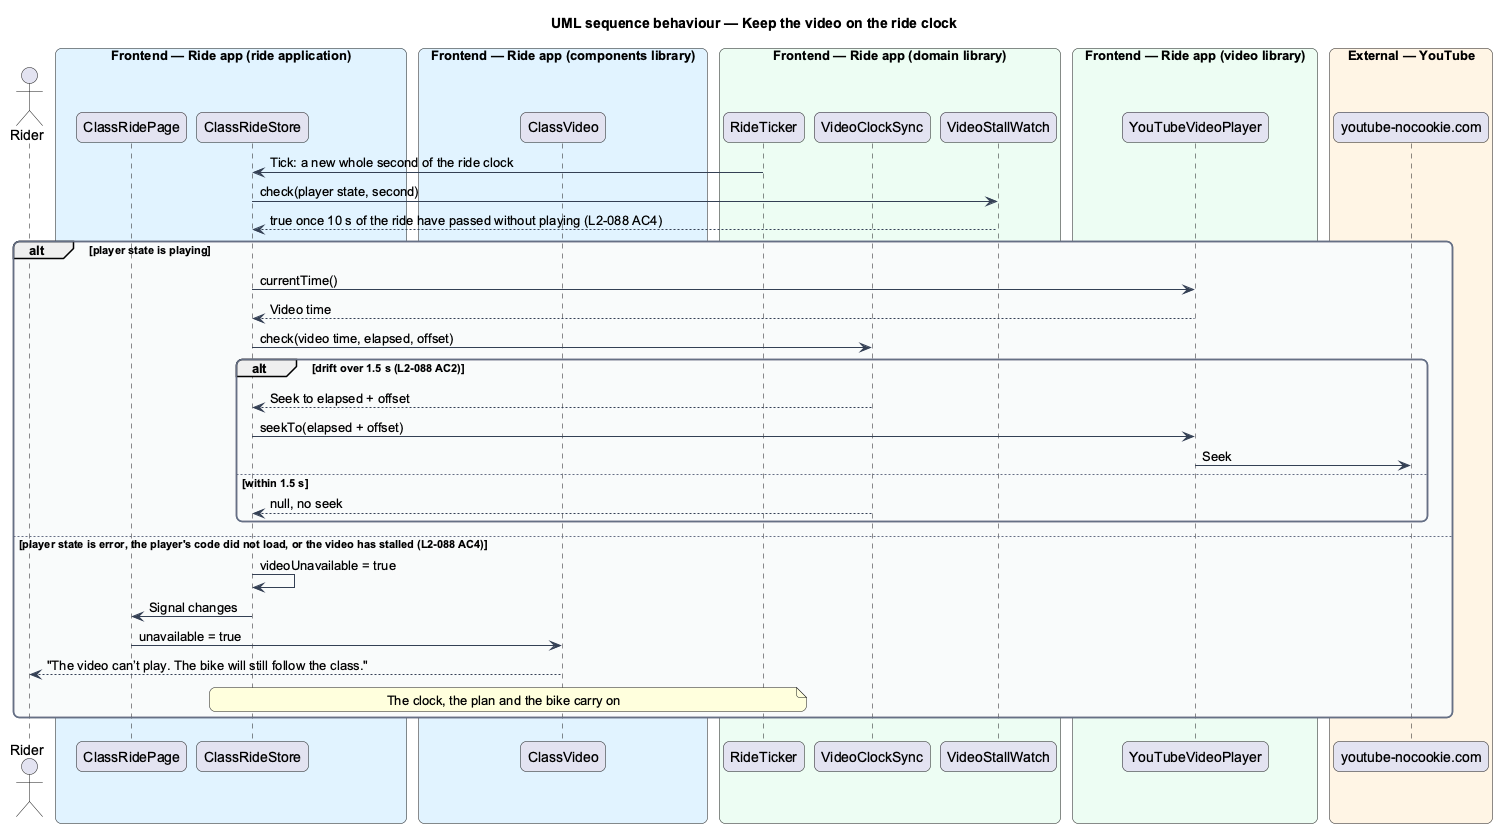

The diagram above was rendered by PlantUML. Its source (embedded in the PNG):
@startuml
title UML sequence behaviour — Keep the video on the ride clock
skinparam backgroundColor #FFFFFF
skinparam shadowing false
skinparam roundcorner 12
skinparam defaultFontName Arial
skinparam ArrowColor #344054
skinparam rectangle {
  BorderColor #344054
  FontColor #101828
}
skinparam package {
  BorderColor #667085
  FontColor #101828
  BackgroundColor #F9FAFB
}
actor "Rider" as rider
box "Frontend — Ride app (ride application)" #E0F2FE
  participant "ClassRidePage" as page
  participant "ClassRideStore" as store
end box
box "Frontend — Ride app (components library)" #E0F2FE
  participant "ClassVideo" as cvideo
end box
box "Frontend — Ride app (domain library)" #ECFDF3
  participant "RideTicker" as ticker
  participant "VideoClockSync" as sync
  participant "VideoStallWatch" as stall
end box
box "Frontend — Ride app (video library)" #ECFDF3
  participant "YouTubeVideoPlayer" as player
end box
box "External — YouTube" #FFF4E5
  participant "youtube-nocookie.com" as yt
end box
ticker -> store : Tick: a new whole second of the ride clock
store -> stall : check(player state, second)
stall --> store : true once 10 s of the ride have passed without playing (L2-088 AC4)
alt player state is playing
  store -> player : currentTime()
  player --> store : Video time
  store -> sync : check(video time, elapsed, offset)
  alt drift over 1.5 s (L2-088 AC2)
    sync --> store : Seek to elapsed + offset
    store -> player : seekTo(elapsed + offset)
    player -> yt : Seek
  else within 1.5 s
    sync --> store : null, no seek
  end
else player state is error, the player's code did not load, or the video has stalled (L2-088 AC4)
  store -> store : videoUnavailable = true
  store -> page : Signal changes
  page -> cvideo : unavailable = true
  cvideo --> rider : "The video can’t play. The bike will still follow the class."
  note over store, ticker : The clock, the plan and the bike carry on
end
@enduml